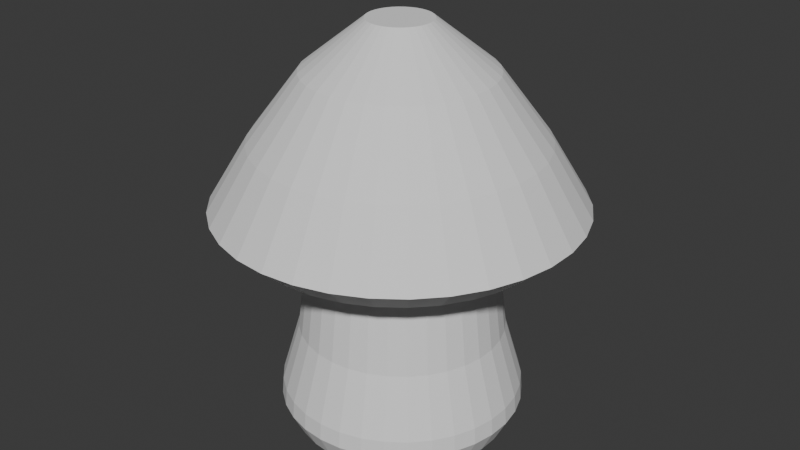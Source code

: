 # Source: house.blend  (saved by Blender 4.0.36; exported with 4.5.12 LTS)
import bpy
from mathutils import Matrix  # noqa: F401  (used for matrix-valued properties, if any)

bpy.ops.wm.read_factory_settings(use_empty=True)
scene = bpy.context.scene
scene.name = 'Scene'

# ---- collections
col_collection = bpy.data.collections.new('Collection'); scene.collection.children.link(col_collection)

# ---- world
world_world = bpy.data.worlds.new('World'); scene.world = world_world
world_world.use_nodes = True; world_world.node_tree.nodes.clear()
_N = world_world.node_tree.nodes; _L = world_world.node_tree.links
n0 = _N.new('ShaderNodeOutputWorld'); n0.name = 'World Output'; n0.location = (300, 300)
n1 = _N.new('ShaderNodeBackground'); n1.name = 'Background'; n1.location = (10, 300)
n1.inputs[0].default_value = (0.05088, 0.05088, 0.05088, 1.0)
_L.new(n1.outputs[0], n0.inputs[0])
n0.is_active_output = True
world_world.color = (0.05088, 0.05088, 0.05088)
world_world.use_sun_shadow = False
world_world.sun_shadow_jitter_overblur = 0.0

# ---- meshes
me_x = bpy.data.meshes.new('Цилиндр')
me_x.from_pydata([(1.872e-10, 1.142, -1.0), (-2.089e-10, 0.8411, 0.6954), (0.2099, 1.123, -1.0), (0.1546, 0.8268, 0.6954), (0.4127, 1.065, -1.0), (0.3038, 0.7843, 0.6954), (0.6014, 0.9713, -1.0), (0.4428, 0.7151, 0.6954), (0.7696, 0.8443, -1.0), (0.5667, 0.6216, 0.6954), (0.9117, 0.6885, -1.0), (0.6712, 0.5069, 0.6954), (1.023, 0.5092, -1.0), (0.7529, 0.3749, 0.6954), (1.099, 0.3126, -1.0), (0.809, 0.2302, 0.6954), (1.138, 0.1054, -1.0), (0.8375, 0.07761, 0.6954), (1.138, -0.1054, -1.0), (0.8375, -0.07761, 0.6954), (1.099, -0.3126, -1.0), (0.809, -0.2302, 0.6954), (1.023, -0.5092, -1.0), (0.7529, -0.3749, 0.6954), (0.9117, -0.6885, -1.0), (0.6712, -0.5069, 0.6954), (0.7696, -0.8443, -1.0), (0.5667, -0.6216, 0.6954), (0.6014, -0.9713, -1.0), (0.4428, -0.7151, 0.6954), (0.4127, -1.065, -1.0), (0.3038, -0.7843, 0.6954), (0.2099, -1.123, -1.0), (0.1546, -0.8268, 0.6954), (1.872e-10, -1.142, -1.0), (-2.089e-10, -0.8411, 0.6954), (-0.2099, -1.123, -1.0), (-0.1546, -0.8268, 0.6954), (-0.4127, -1.065, -1.0), (-0.3038, -0.7843, 0.6954), (-0.6014, -0.9713, -1.0), (-0.4428, -0.7151, 0.6954), (-0.7696, -0.8443, -1.0), (-0.5667, -0.6216, 0.6954), (-0.9117, -0.6885, -1.0), (-0.6712, -0.5069, 0.6954), (-1.023, -0.5092, -1.0), (-0.7529, -0.3749, 0.6954), (-1.099, -0.3126, -1.0), (-0.809, -0.2302, 0.6954), (-1.138, -0.1054, -1.0), (-0.8375, -0.07761, 0.6954), (-1.138, 0.1054, -1.0), (-0.8375, 0.07761, 0.6954), (-1.099, 0.3126, -1.0), (-0.809, 0.2302, 0.6954), (-1.023, 0.5092, -1.0), (-0.7529, 0.3749, 0.6954), (-0.9117, 0.6885, -1.0), (-0.6712, 0.5069, 0.6954), (-0.7696, 0.8443, -1.0), (-0.5667, 0.6216, 0.6954), (-0.6014, 0.9713, -1.0), (-0.4428, 0.7151, 0.6954), (-0.4127, 1.065, -1.0), (-0.3038, 0.7843, 0.6954), (-0.2099, 1.123, -1.0), (-0.1546, 0.8268, 0.6954), (4.411e-09, 0.9613, -0.2696), (0.1766, 0.9449, -0.2696), (0.3473, 0.8964, -0.2696), (0.5061, 0.8173, -0.2696), (0.6476, 0.7104, -0.2696), (0.7671, 0.5793, -0.2696), (0.8605, 0.4285, -0.2696), (0.9246, 0.2631, -0.2696), (0.9572, 0.0887, -0.2696), (0.9572, -0.0887, -0.2696), (0.9246, -0.2631, -0.2696), (0.8605, -0.4285, -0.2696), (0.7671, -0.5793, -0.2696), (0.6476, -0.7104, -0.2696), (0.5061, -0.8173, -0.2696), (0.3473, -0.8964, -0.2696), (0.1766, -0.9449, -0.2696), (4.411e-09, -0.9613, -0.2696), (-0.1766, -0.9449, -0.2696), (-0.3473, -0.8964, -0.2696), (-0.5061, -0.8173, -0.2696), (-0.6476, -0.7104, -0.2696), (-0.7671, -0.5793, -0.2696), (-0.8605, -0.4285, -0.2696), (-0.9246, -0.2631, -0.2696), (-0.9572, -0.0887, -0.2696), (-0.9572, 0.0887, -0.2696), (-0.9246, 0.2631, -0.2696), (-0.8605, 0.4285, -0.2696), (-0.7671, 0.5793, -0.2696), (-0.6476, 0.7104, -0.2696), (-0.5061, 0.8173, -0.2696), (-0.3473, 0.8964, -0.2696), (-0.1766, 0.9449, -0.2696), (9.537e-09, 1.03, -1.224), (0.1892, 1.012, -1.224), (0.3719, 0.96, -1.224), (0.542, 0.8753, -1.224), (0.6936, 0.7608, -1.224), (0.8216, 0.6204, -1.224), (0.9216, 0.4589, -1.224), (0.9902, 0.2817, -1.224), (1.025, 0.09499, -1.224), (1.025, -0.09499, -1.224), (0.9902, -0.2817, -1.224), (0.9216, -0.4589, -1.224), (0.8216, -0.6204, -1.224), (0.6936, -0.7608, -1.224), (0.542, -0.8753, -1.224), (0.3719, -0.96, -1.224), (0.1892, -1.012, -1.224), (9.537e-09, -1.03, -1.224), (-0.1892, -1.012, -1.224), (-0.3719, -0.96, -1.224), (-0.542, -0.8753, -1.224), (-0.6936, -0.7608, -1.224), (-0.8216, -0.6204, -1.224), (-0.9216, -0.4589, -1.224), (-0.9902, -0.2817, -1.224), (-1.025, -0.09499, -1.224), (-1.025, 0.09499, -1.224), (-0.9902, 0.2817, -1.224), (-0.9216, 0.4589, -1.224), (-0.8216, 0.6204, -1.224), (-0.6936, 0.7608, -1.224), (-0.542, 0.8753, -1.224), (-0.3719, 0.96, -1.224), (-0.1892, 1.012, -1.224), (0.2076, 1.111, -0.8383), (0.4082, 1.054, -0.8383), (0.5948, 0.9607, -0.8383), (0.7612, 0.835, -0.8383), (0.9017, 0.681, -0.8383), (1.011, 0.5037, -0.8383), (1.087, 0.3092, -0.8383), (1.125, 0.1043, -0.8383), (1.125, -0.1043, -0.8383), (1.087, -0.3092, -0.8383), (1.011, -0.5037, -0.8383), (0.9017, -0.681, -0.8383), (0.7612, -0.835, -0.8383), (0.5948, -0.9607, -0.8383), (0.4082, -1.054, -0.8383), (0.2076, -1.111, -0.8383), (1.447e-09, -1.13, -0.8383), (-0.2076, -1.111, -0.8383), (-0.4082, -1.054, -0.8383), (-0.5948, -0.9607, -0.8383), (-0.7612, -0.835, -0.8383), (-0.9017, -0.681, -0.8383), (-1.011, -0.5037, -0.8383), (-1.087, -0.3092, -0.8383), (-1.125, -0.1043, -0.8383), (-1.125, 0.1043, -0.8383), (-1.087, 0.3092, -0.8383), (-1.011, 0.5037, -0.8383), (-0.9017, 0.681, -0.8383), (-0.7612, 0.835, -0.8383), (-0.5948, 0.9607, -0.8383), (-0.4082, 1.054, -0.8383), (-0.2076, 1.111, -0.8383), (1.447e-09, 1.13, -0.8383)], [], [(68, 1, 3, 69), (69, 3, 5, 70), (70, 5, 7, 71), (71, 7, 9, 72), (72, 9, 11, 73), (73, 11, 13, 74), (74, 13, 15, 75), (75, 15, 17, 76), (76, 17, 19, 77), (77, 19, 21, 78), (78, 21, 23, 79), (79, 23, 25, 80), (80, 25, 27, 81), (81, 27, 29, 82), (82, 29, 31, 83), (83, 31, 33, 84), (84, 33, 35, 85), (85, 35, 37, 86), (86, 37, 39, 87), (87, 39, 41, 88), (88, 41, 43, 89), (89, 43, 45, 90), (90, 45, 47, 91), (91, 47, 49, 92), (92, 49, 51, 93), (93, 51, 53, 94), (94, 53, 55, 95), (95, 55, 57, 96), (96, 57, 59, 97), (97, 59, 61, 98), (98, 61, 63, 99), (99, 63, 65, 100), (3, 1, 67, 65, 63, 61, 59, 57, 55, 53, 51, 49, 47, 45, 43, 41, 39, 37, 35, 33, 31, 29, 27, 25, 23, 21, 19, 17, 15, 13, 11, 9, 7, 5), (100, 65, 67, 101), (101, 67, 1, 68), (6, 8, 106, 105), (168, 101, 68, 169), (167, 100, 101, 168), (166, 99, 100, 167), (165, 98, 99, 166), (164, 97, 98, 165), (163, 96, 97, 164), (162, 95, 96, 163), (161, 94, 95, 162), (160, 93, 94, 161), (159, 92, 93, 160), (158, 91, 92, 159), (157, 90, 91, 158), (156, 89, 90, 157), (155, 88, 89, 156), (154, 87, 88, 155), (153, 86, 87, 154), (152, 85, 86, 153), (151, 84, 85, 152), (150, 83, 84, 151), (149, 82, 83, 150), (148, 81, 82, 149), (147, 80, 81, 148), (146, 79, 80, 147), (145, 78, 79, 146), (144, 77, 78, 145), (143, 76, 77, 144), (142, 75, 76, 143), (141, 74, 75, 142), (140, 73, 74, 141), (139, 72, 73, 140), (138, 71, 72, 139), (137, 70, 71, 138), (136, 69, 70, 137), (169, 68, 69, 136), (102, 103, 104, 105, 106, 107, 108, 109, 110, 111, 112, 113, 114, 115, 116, 117, 118, 119, 120, 121, 122, 123, 124, 125, 126, 127, 128, 129, 130, 131, 132, 133, 134, 135), (24, 26, 115, 114), (42, 44, 124, 123), (60, 62, 133, 132), (16, 18, 111, 110), (34, 36, 120, 119), (52, 54, 129, 128), (8, 10, 107, 106), (26, 28, 116, 115), (44, 46, 125, 124), (0, 2, 103, 102), (62, 64, 134, 133), (18, 20, 112, 111), (36, 38, 121, 120), (54, 56, 130, 129), (10, 12, 108, 107), (28, 30, 117, 116), (46, 48, 126, 125), (64, 66, 135, 134), (2, 4, 104, 103), (20, 22, 113, 112), (38, 40, 122, 121), (56, 58, 131, 130), (12, 14, 109, 108), (30, 32, 118, 117), (48, 50, 127, 126), (66, 0, 102, 135), (4, 6, 105, 104), (22, 24, 114, 113), (40, 42, 123, 122), (58, 60, 132, 131), (14, 16, 110, 109), (32, 34, 119, 118), (50, 52, 128, 127), (0, 169, 136, 2), (2, 136, 137, 4), (4, 137, 138, 6), (6, 138, 139, 8), (8, 139, 140, 10), (10, 140, 141, 12), (12, 141, 142, 14), (14, 142, 143, 16), (16, 143, 144, 18), (18, 144, 145, 20), (20, 145, 146, 22), (22, 146, 147, 24), (24, 147, 148, 26), (26, 148, 149, 28), (28, 149, 150, 30), (30, 150, 151, 32), (32, 151, 152, 34), (34, 152, 153, 36), (36, 153, 154, 38), (38, 154, 155, 40), (40, 155, 156, 42), (42, 156, 157, 44), (44, 157, 158, 46), (46, 158, 159, 48), (48, 159, 160, 50), (50, 160, 161, 52), (52, 161, 162, 54), (54, 162, 163, 56), (56, 163, 164, 58), (58, 164, 165, 60), (60, 165, 166, 62), (62, 166, 167, 64), (64, 167, 168, 66), (66, 168, 169, 0)])
_uv = me_x.uv_layers.new(name='UVКарта')
_uv.uv.foreach_set('vector', [1.0, 0.6826, 1.0, 1.0, 0.9706, 1.0, 0.9706, 0.6826, 0.9706, 0.6826, 0.9706, 1.0, 0.9412, 1.0, 0.9412, 0.6826, 0.9412, 0.6826, 0.9412, 1.0, 0.9118, 1.0, 0.9118, 0.6826, 0.9118, 0.6826, 0.9118, 1.0, 0.8824, 1.0, 0.8824, 0.6826, 0.8824, 0.6826, 0.8824, 1.0, 0.8529, 1.0, 0.8529, 0.6826, 0.8529, 0.6826, 0.8529, 1.0, 0.8235, 1.0, 0.8235, 0.6826, 0.8235, 0.6826, 0.8235, 1.0, 0.7941, 1.0, 0.7941, 0.6826, 0.7941, 0.6826, 0.7941, 1.0, 0.7647, 1.0, 0.7647, 0.6826, 0.7647, 0.6826, 0.7647, 1.0, 0.7353, 1.0, 0.7353, 0.6826, 0.7353, 0.6826, 0.7353, 1.0, 0.7059, 1.0, 0.7059, 0.6826, 0.7059, 0.6826, 0.7059, 1.0, 0.6765, 1.0, 0.6765, 0.6826, 0.6765, 0.6826, 0.6765, 1.0, 0.6471, 1.0, 0.6471, 0.6826, 0.6471, 0.6826, 0.6471, 1.0, 0.6176, 1.0, 0.6176, 0.6826, 0.6176, 0.6826, 0.6176, 1.0, 0.5882, 1.0, 0.5882, 0.6826, 0.5882, 0.6826, 0.5882, 1.0, 0.5588, 1.0, 0.5588, 0.6826, 0.5588, 0.6826, 0.5588, 1.0, 0.5294, 1.0, 0.5294, 0.6826, 0.5294, 0.6826, 0.5294, 1.0, 0.5, 1.0, 0.5, 0.6826, 0.5, 0.6826, 0.5, 1.0, 0.4706, 1.0, 0.4706, 0.6826, 0.4706, 0.6826, 0.4706, 1.0, 0.4412, 1.0, 0.4412, 0.6826, 0.4412, 0.6826, 0.4412, 1.0, 0.4118, 1.0, 0.4118, 0.6826, 0.4118, 0.6826, 0.4118, 1.0, 0.3824, 1.0, 0.3824, 0.6826, 0.3824, 0.6826, 0.3824, 1.0, 0.3529, 1.0, 0.3529, 0.6826, 0.3529, 0.6826, 0.3529, 1.0, 0.3235, 1.0, 0.3235, 0.6826, 0.3235, 0.6826, 0.3235, 1.0, 0.2941, 1.0, 0.2941, 0.6826, 0.2941, 0.6826, 0.2941, 1.0, 0.2647, 1.0, 0.2647, 0.6826, 0.2647, 0.6826, 0.2647, 1.0, 0.2353, 1.0, 0.2353, 0.6826, 0.2353, 0.6826, 0.2353, 1.0, 0.2059, 1.0, 0.2059, 0.6826, 0.2059, 0.6826, 0.2059, 1.0, 0.1765, 1.0, 0.1765, 0.6826, 0.1765, 0.6826, 0.1765, 1.0, 0.1471, 1.0, 0.1471, 0.6826, 0.1471, 0.6826, 0.1471, 1.0, 0.1176, 1.0, 0.1176, 0.6826, 0.1176, 0.6826, 0.1176, 1.0, 0.08823, 1.0, 0.08823, 0.6826, 0.08823, 0.6826, 0.08823, 1.0, 0.05882, 1.0, 0.05882, 0.6826, 0.2941, 0.4859, 0.25, 0.49, 0.2059, 0.4859, 0.1633, 0.4738, 0.1237, 0.4541, 0.08831, 0.4274, 0.05848, 0.3946, 0.03516, 0.357, 0.01916, 0.3157, 0.01102, 0.2721, 0.01102, 0.2279, 0.01916, 0.1843, 0.03516, 0.143, 0.05848, 0.1054, 0.08831, 0.07264, 0.1237, 0.04595, 0.1633, 0.02621, 0.2059, 0.01409, 0.25, 0.01, 0.2941, 0.01409, 0.3367, 0.02621, 0.3763, 0.04595, 0.4117, 0.07264, 0.4415, 0.1054, 0.4648, 0.143, 0.4808, 0.1843, 0.489, 0.2279, 0.489, 0.2721, 0.4808, 0.3157, 0.4648, 0.357, 0.4415, 0.3946, 0.4117, 0.4274, 0.3763, 0.4541, 0.3367, 0.4738, 0.05882, 0.6826, 0.05882, 1.0, 0.02941, 1.0, 0.02941, 0.6826, 0.02941, 0.6826, 0.02941, 1.0, -4.21e-07, 1.0, -4.21e-07, 0.6826, 0.9118, 0.5, 0.8824, 0.5, 0.8824, 0.5, 0.9118, 0.5, 0.02941, 0.5404, 0.02941, 0.6826, -4.21e-07, 0.6826, -4.21e-07, 0.5404, 0.05882, 0.5404, 0.05882, 0.6826, 0.02941, 0.6826, 0.02941, 0.5404, 0.08823, 0.5404, 0.08823, 0.6826, 0.05882, 0.6826, 0.05882, 0.5404, 0.1176, 0.5404, 0.1176, 0.6826, 0.08823, 0.6826, 0.08823, 0.5404, 0.1471, 0.5404, 0.1471, 0.6826, 0.1176, 0.6826, 0.1176, 0.5404, 0.1765, 0.5404, 0.1765, 0.6826, 0.1471, 0.6826, 0.1471, 0.5404, 0.2059, 0.5404, 0.2059, 0.6826, 0.1765, 0.6826, 0.1765, 0.5404, 0.2353, 0.5404, 0.2353, 0.6826, 0.2059, 0.6826, 0.2059, 0.5404, 0.2647, 0.5404, 0.2647, 0.6826, 0.2353, 0.6826, 0.2353, 0.5404, 0.2941, 0.5404, 0.2941, 0.6826, 0.2647, 0.6826, 0.2647, 0.5404, 0.3235, 0.5404, 0.3235, 0.6826, 0.2941, 0.6826, 0.2941, 0.5404, 0.3529, 0.5404, 0.3529, 0.6826, 0.3235, 0.6826, 0.3235, 0.5404, 0.3824, 0.5404, 0.3824, 0.6826, 0.3529, 0.6826, 0.3529, 0.5404, 0.4118, 0.5404, 0.4118, 0.6826, 0.3824, 0.6826, 0.3824, 0.5404, 0.4412, 0.5404, 0.4412, 0.6826, 0.4118, 0.6826, 0.4118, 0.5404, 0.4706, 0.5404, 0.4706, 0.6826, 0.4412, 0.6826, 0.4412, 0.5404, 0.5, 0.5404, 0.5, 0.6826, 0.4706, 0.6826, 0.4706, 0.5404, 0.5294, 0.5404, 0.5294, 0.6826, 0.5, 0.6826, 0.5, 0.5404, 0.5588, 0.5404, 0.5588, 0.6826, 0.5294, 0.6826, 0.5294, 0.5404, 0.5882, 0.5404, 0.5882, 0.6826, 0.5588, 0.6826, 0.5588, 0.5404, 0.6176, 0.5404, 0.6176, 0.6826, 0.5882, 0.6826, 0.5882, 0.5404, 0.6471, 0.5404, 0.6471, 0.6826, 0.6176, 0.6826, 0.6176, 0.5404, 0.6765, 0.5404, 0.6765, 0.6826, 0.6471, 0.6826, 0.6471, 0.5404, 0.7059, 0.5404, 0.7059, 0.6826, 0.6765, 0.6826, 0.6765, 0.5404, 0.7353, 0.5404, 0.7353, 0.6826, 0.7059, 0.6826, 0.7059, 0.5404, 0.7647, 0.5404, 0.7647, 0.6826, 0.7353, 0.6826, 0.7353, 0.5404, 0.7941, 0.5404, 0.7941, 0.6826, 0.7647, 0.6826, 0.7647, 0.5404, 0.8235, 0.5404, 0.8235, 0.6826, 0.7941, 0.6826, 0.7941, 0.5404, 0.8529, 0.5404, 0.8529, 0.6826, 0.8235, 0.6826, 0.8235, 0.5404, 0.8824, 0.5404, 0.8824, 0.6826, 0.8529, 0.6826, 0.8529, 0.5404, 0.9118, 0.5404, 0.9118, 0.6826, 0.8824, 0.6826, 0.8824, 0.5404, 0.9412, 0.5404, 0.9412, 0.6826, 0.9118, 0.6826, 0.9118, 0.5404, 0.9706, 0.5404, 0.9706, 0.6826, 0.9412, 0.6826, 0.9412, 0.5404, 1.0, 0.5404, 1.0, 0.6826, 0.9706, 0.6826, 0.9706, 0.5404, 0.75, 0.49, 0.7941, 0.4859, 0.8367, 0.4738, 0.8763, 0.4541, 0.9117, 0.4274, 0.9415, 0.3946, 0.9648, 0.357, 0.9808, 0.3157, 0.989, 0.2721, 0.989, 0.2279, 0.9808, 0.1843, 0.9648, 0.143, 0.9415, 0.1054, 0.9117, 0.07264, 0.8763, 0.04595, 0.8367, 0.02621, 0.7941, 0.01409, 0.75, 0.01, 0.7059, 0.01409, 0.6633, 0.02621, 0.6237, 0.04595, 0.5883, 0.07264, 0.5585, 0.1054, 0.5352, 0.143, 0.5192, 0.1843, 0.511, 0.2279, 0.511, 0.2721, 0.5192, 0.3157, 0.5352, 0.357, 0.5585, 0.3946, 0.5883, 0.4274, 0.6237, 0.4541, 0.6633, 0.4738, 0.7059, 0.4859, 0.6471, 0.5, 0.6176, 0.5, 0.6176, 0.5, 0.6471, 0.5, 0.3824, 0.5, 0.3529, 0.5, 0.3529, 0.5, 0.3824, 0.5, 0.1176, 0.5, 0.08823, 0.5, 0.08823, 0.5, 0.1176, 0.5, 0.7647, 0.5, 0.7353, 0.5, 0.7353, 0.5, 0.7647, 0.5, 0.5, 0.5, 0.4706, 0.5, 0.4706, 0.5, 0.5, 0.5, 0.2353, 0.5, 0.2059, 0.5, 0.2059, 0.5, 0.2353, 0.5, 0.8824, 0.5, 0.8529, 0.5, 0.8529, 0.5, 0.8824, 0.5, 0.6176, 0.5, 0.5882, 0.5, 0.5882, 0.5, 0.6176, 0.5, 0.3529, 0.5, 0.3235, 0.5, 0.3235, 0.5, 0.3529, 0.5, 1.0, 0.5, 0.9706, 0.5, 0.9706, 0.5, 1.0, 0.5, 0.08823, 0.5, 0.05882, 0.5, 0.05882, 0.5, 0.08823, 0.5, 0.7353, 0.5, 0.7059, 0.5, 0.7059, 0.5, 0.7353, 0.5, 0.4706, 0.5, 0.4412, 0.5, 0.4412, 0.5, 0.4706, 0.5, 0.2059, 0.5, 0.1765, 0.5, 0.1765, 0.5, 0.2059, 0.5, 0.8529, 0.5, 0.8235, 0.5, 0.8235, 0.5, 0.8529, 0.5, 0.5882, 0.5, 0.5588, 0.5, 0.5588, 0.5, 0.5882, 0.5, 0.3235, 0.5, 0.2941, 0.5, 0.2941, 0.5, 0.3235, 0.5, 0.05882, 0.5, 0.02941, 0.5, 0.02941, 0.5, 0.05882, 0.5, 0.9706, 0.5, 0.9412, 0.5, 0.9412, 0.5, 0.9706, 0.5, 0.7059, 0.5, 0.6765, 0.5, 0.6765, 0.5, 0.7059, 0.5, 0.4412, 0.5, 0.4118, 0.5, 0.4118, 0.5, 0.4412, 0.5, 0.1765, 0.5, 0.1471, 0.5, 0.1471, 0.5, 0.1765, 0.5, 0.8235, 0.5, 0.7941, 0.5, 0.7941, 0.5, 0.8235, 0.5, 0.5588, 0.5, 0.5294, 0.5, 0.5294, 0.5, 0.5588, 0.5, 0.2941, 0.5, 0.2647, 0.5, 0.2647, 0.5, 0.2941, 0.5, 0.02941, 0.5, -4.21e-07, 0.5, -4.21e-07, 0.5, 0.02941, 0.5, 0.9412, 0.5, 0.9118, 0.5, 0.9118, 0.5, 0.9412, 0.5, 0.6765, 0.5, 0.6471, 0.5, 0.6471, 0.5, 0.6765, 0.5, 0.4118, 0.5, 0.3824, 0.5, 0.3824, 0.5, 0.4118, 0.5, 0.1471, 0.5, 0.1176, 0.5, 0.1176, 0.5, 0.1471, 0.5, 0.7941, 0.5, 0.7647, 0.5, 0.7647, 0.5, 0.7941, 0.5, 0.5294, 0.5, 0.5, 0.5, 0.5, 0.5, 0.5294, 0.5, 0.2647, 0.5, 0.2353, 0.5, 0.2353, 0.5, 0.2647, 0.5, 1.0, 0.5, 1.0, 0.5404, 0.9706, 0.5404, 0.9706, 0.5, 0.9706, 0.5, 0.9706, 0.5404, 0.9412, 0.5404, 0.9412, 0.5, 0.9412, 0.5, 0.9412, 0.5404, 0.9118, 0.5404, 0.9118, 0.5, 0.9118, 0.5, 0.9118, 0.5404, 0.8824, 0.5404, 0.8824, 0.5, 0.8824, 0.5, 0.8824, 0.5404, 0.8529, 0.5404, 0.8529, 0.5, 0.8529, 0.5, 0.8529, 0.5404, 0.8235, 0.5404, 0.8235, 0.5, 0.8235, 0.5, 0.8235, 0.5404, 0.7941, 0.5404, 0.7941, 0.5, 0.7941, 0.5, 0.7941, 0.5404, 0.7647, 0.5404, 0.7647, 0.5, 0.7647, 0.5, 0.7647, 0.5404, 0.7353, 0.5404, 0.7353, 0.5, 0.7353, 0.5, 0.7353, 0.5404, 0.7059, 0.5404, 0.7059, 0.5, 0.7059, 0.5, 0.7059, 0.5404, 0.6765, 0.5404, 0.6765, 0.5, 0.6765, 0.5, 0.6765, 0.5404, 0.6471, 0.5404, 0.6471, 0.5, 0.6471, 0.5, 0.6471, 0.5404, 0.6176, 0.5404, 0.6176, 0.5, 0.6176, 0.5, 0.6176, 0.5404, 0.5882, 0.5404, 0.5882, 0.5, 0.5882, 0.5, 0.5882, 0.5404, 0.5588, 0.5404, 0.5588, 0.5, 0.5588, 0.5, 0.5588, 0.5404, 0.5294, 0.5404, 0.5294, 0.5, 0.5294, 0.5, 0.5294, 0.5404, 0.5, 0.5404, 0.5, 0.5, 0.5, 0.5, 0.5, 0.5404, 0.4706, 0.5404, 0.4706, 0.5, 0.4706, 0.5, 0.4706, 0.5404, 0.4412, 0.5404, 0.4412, 0.5, 0.4412, 0.5, 0.4412, 0.5404, 0.4118, 0.5404, 0.4118, 0.5, 0.4118, 0.5, 0.4118, 0.5404, 0.3824, 0.5404, 0.3824, 0.5, 0.3824, 0.5, 0.3824, 0.5404, 0.3529, 0.5404, 0.3529, 0.5, 0.3529, 0.5, 0.3529, 0.5404, 0.3235, 0.5404, 0.3235, 0.5, 0.3235, 0.5, 0.3235, 0.5404, 0.2941, 0.5404, 0.2941, 0.5, 0.2941, 0.5, 0.2941, 0.5404, 0.2647, 0.5404, 0.2647, 0.5, 0.2647, 0.5, 0.2647, 0.5404, 0.2353, 0.5404, 0.2353, 0.5, 0.2353, 0.5, 0.2353, 0.5404, 0.2059, 0.5404, 0.2059, 0.5, 0.2059, 0.5, 0.2059, 0.5404, 0.1765, 0.5404, 0.1765, 0.5, 0.1765, 0.5, 0.1765, 0.5404, 0.1471, 0.5404, 0.1471, 0.5, 0.1471, 0.5, 0.1471, 0.5404, 0.1176, 0.5404, 0.1176, 0.5, 0.1176, 0.5, 0.1176, 0.5404, 0.08823, 0.5404, 0.08823, 0.5, 0.08823, 0.5, 0.08823, 0.5404, 0.05882, 0.5404, 0.05882, 0.5, 0.05882, 0.5, 0.05882, 0.5404, 0.02941, 0.5404, 0.02941, 0.5, 0.02941, 0.5, 0.02941, 0.5404, -4.21e-07, 0.5404, -4.21e-07, 0.5])
me_x.update()
me_001 = bpy.data.meshes.new('Цилиндр.001')
me_001.from_pydata([(5.587e-09, 1.524, -0.9007), (-1.093e-08, 0.2671, 0.601), (0.2801, 1.498, -0.9007), (0.04908, 0.2625, 0.601), (0.5507, 1.421, -0.9007), (0.09648, 0.249, 0.601), (0.8025, 1.296, -0.9007), (0.1406, 0.2271, 0.601), (1.027, 1.127, -0.9007), (0.1799, 0.1974, 0.601), (1.217, 0.9187, -0.9007), (0.2131, 0.161, 0.601), (1.365, 0.6795, -0.9007), (0.2391, 0.119, 0.601), (1.466, 0.4172, -0.9007), (0.2569, 0.07309, 0.601), (1.518, 0.1407, -0.9007), (0.2659, 0.02464, 0.601), (1.518, -0.1407, -0.9007), (0.2659, -0.02464, 0.601), (1.466, -0.4172, -0.9007), (0.2569, -0.07309, 0.601), (1.365, -0.6795, -0.9007), (0.2391, -0.119, 0.601), (1.217, -0.9187, -0.9007), (0.2131, -0.161, 0.601), (1.027, -1.127, -0.9007), (0.1799, -0.1974, 0.601), (0.8025, -1.296, -0.9007), (0.1406, -0.2271, 0.601), (0.5507, -1.421, -0.9007), (0.09648, -0.249, 0.601), (0.2801, -1.498, -0.9007), (0.04908, -0.2625, 0.601), (5.587e-09, -1.524, -0.9007), (-1.093e-08, -0.2671, 0.601), (-0.2801, -1.498, -0.9007), (-0.04908, -0.2625, 0.601), (-0.5507, -1.421, -0.9007), (-0.09648, -0.249, 0.601), (-0.8025, -1.296, -0.9007), (-0.1406, -0.2271, 0.601), (-1.027, -1.127, -0.9007), (-0.1799, -0.1974, 0.601), (-1.217, -0.9187, -0.9007), (-0.2131, -0.161, 0.601), (-1.365, -0.6795, -0.9007), (-0.2391, -0.119, 0.601), (-1.466, -0.4172, -0.9007), (-0.2569, -0.07309, 0.601), (-1.518, -0.1407, -0.9007), (-0.2659, -0.02464, 0.601), (-1.518, 0.1407, -0.9007), (-0.2659, 0.02464, 0.601), (-1.466, 0.4172, -0.9007), (-0.2569, 0.07309, 0.601), (-1.365, 0.6795, -0.9007), (-0.2391, 0.119, 0.601), (-1.217, 0.9187, -0.9007), (-0.2131, 0.161, 0.601), (-1.027, 1.127, -0.9007), (-0.1799, 0.1974, 0.601), (-0.8025, 1.296, -0.9007), (-0.1406, 0.2271, 0.601), (-0.5507, 1.421, -0.9007), (-0.09648, 0.249, 0.601), (-0.2801, 1.498, -0.9007), (-0.04908, 0.2625, 0.601), (-6.36e-09, 0.7745, 0.1989), (0.1423, 0.7613, 0.1989), (0.2798, 0.7222, 0.1989), (0.4077, 0.6585, 0.1989), (0.5218, 0.5723, 0.1989), (0.618, 0.4667, 0.1989), (0.6933, 0.3452, 0.1989), (0.7449, 0.2119, 0.1989), (0.7712, 0.07146, 0.1989), (0.7712, -0.07146, 0.1989), (0.7449, -0.2119, 0.1989), (0.6933, -0.3452, 0.1989), (0.618, -0.4667, 0.1989), (0.5218, -0.5723, 0.1989), (0.4077, -0.6585, 0.1989), (0.2798, -0.7222, 0.1989), (0.1423, -0.7613, 0.1989), (-6.36e-09, -0.7745, 0.1989), (-0.1423, -0.7613, 0.1989), (-0.2798, -0.7222, 0.1989), (-0.4077, -0.6585, 0.1989), (-0.5218, -0.5723, 0.1989), (-0.618, -0.4667, 0.1989), (-0.6933, -0.3452, 0.1989), (-0.7449, -0.2119, 0.1989), (-0.7712, -0.07146, 0.1989), (-0.7712, 0.07146, 0.1989), (-0.7449, 0.2119, 0.1989), (-0.6933, 0.3452, 0.1989), (-0.618, 0.4667, 0.1989), (-0.5218, 0.5723, 0.1989), (-0.4077, 0.6585, 0.1989), (-0.2798, 0.7222, 0.1989), (-0.1423, 0.7613, 0.1989), (0.2195, 1.174, -0.3576), (0.4316, 1.114, -0.3576), (0.6289, 1.016, -0.3576), (0.8049, 0.8829, -0.3576), (0.9534, 0.72, -0.3576), (1.069, 0.5325, -0.3576), (1.149, 0.327, -0.3576), (1.19, 0.1102, -0.3576), (1.19, -0.1102, -0.3576), (1.149, -0.327, -0.3576), (1.069, -0.5325, -0.3576), (0.9534, -0.72, -0.3576), (0.8049, -0.8829, -0.3576), (0.6289, -1.016, -0.3576), (0.4316, -1.114, -0.3576), (0.2195, -1.174, -0.3576), (-2.482e-09, -1.195, -0.3576), (-0.2195, -1.174, -0.3576), (-0.4316, -1.114, -0.3576), (-0.6289, -1.016, -0.3576), (-0.8049, -0.8829, -0.3576), (-0.9534, -0.72, -0.3576), (-1.069, -0.5325, -0.3576), (-1.149, -0.327, -0.3576), (-1.19, -0.1102, -0.3576), (-1.19, 0.1102, -0.3576), (-1.149, 0.327, -0.3576), (-1.069, 0.5325, -0.3576), (-0.9534, 0.72, -0.3576), (-0.8049, 0.8829, -0.3576), (-0.6289, 1.016, -0.3576), (-0.4316, 1.114, -0.3576), (-0.2195, 1.174, -0.3576), (-2.482e-09, 1.195, -0.3576), (-4.953e-09, 1.284, -1.113), (0.2359, 1.262, -1.113), (0.4638, 1.197, -1.113), (0.6758, 1.092, -1.113), (0.8649, 0.9487, -1.113), (1.025, 0.7737, -1.113), (1.149, 0.5722, -1.113), (1.235, 0.3513, -1.113), (1.278, 0.1185, -1.113), (1.278, -0.1185, -1.113), (1.235, -0.3513, -1.113), (1.149, -0.5722, -1.113), (1.025, -0.7737, -1.113), (0.8649, -0.9487, -1.113), (0.6758, -1.092, -1.113), (0.4638, -1.197, -1.113), (0.2359, -1.262, -1.113), (-4.953e-09, -1.284, -1.113), (-0.2359, -1.262, -1.113), (-0.4638, -1.197, -1.113), (-0.6758, -1.092, -1.113), (-0.8649, -0.9487, -1.113), (-1.025, -0.7737, -1.113), (-1.149, -0.5722, -1.113), (-1.235, -0.3513, -1.113), (-1.278, -0.1185, -1.113), (-1.278, 0.1185, -1.113), (-1.235, 0.3513, -1.113), (-1.149, 0.5722, -1.113), (-1.025, 0.7737, -1.113), (-0.8649, 0.9487, -1.113), (-0.6758, 1.092, -1.113), (-0.4638, 1.197, -1.113), (-0.2359, 1.262, -1.113)], [], [(68, 1, 3, 69), (69, 3, 5, 70), (70, 5, 7, 71), (71, 7, 9, 72), (72, 9, 11, 73), (73, 11, 13, 74), (74, 13, 15, 75), (75, 15, 17, 76), (76, 17, 19, 77), (77, 19, 21, 78), (78, 21, 23, 79), (79, 23, 25, 80), (80, 25, 27, 81), (81, 27, 29, 82), (82, 29, 31, 83), (83, 31, 33, 84), (84, 33, 35, 85), (85, 35, 37, 86), (86, 37, 39, 87), (87, 39, 41, 88), (88, 41, 43, 89), (89, 43, 45, 90), (90, 45, 47, 91), (91, 47, 49, 92), (92, 49, 51, 93), (93, 51, 53, 94), (94, 53, 55, 95), (95, 55, 57, 96), (96, 57, 59, 97), (97, 59, 61, 98), (98, 61, 63, 99), (99, 63, 65, 100), (3, 1, 67, 65, 63, 61, 59, 57, 55, 53, 51, 49, 47, 45, 43, 41, 39, 37, 35, 33, 31, 29, 27, 25, 23, 21, 19, 17, 15, 13, 11, 9, 7, 5), (100, 65, 67, 101), (101, 67, 1, 68), (66, 0, 136, 169), (134, 101, 68, 135), (133, 100, 101, 134), (132, 99, 100, 133), (131, 98, 99, 132), (130, 97, 98, 131), (129, 96, 97, 130), (128, 95, 96, 129), (127, 94, 95, 128), (126, 93, 94, 127), (125, 92, 93, 126), (124, 91, 92, 125), (123, 90, 91, 124), (122, 89, 90, 123), (121, 88, 89, 122), (120, 87, 88, 121), (119, 86, 87, 120), (118, 85, 86, 119), (117, 84, 85, 118), (116, 83, 84, 117), (115, 82, 83, 116), (114, 81, 82, 115), (113, 80, 81, 114), (112, 79, 80, 113), (111, 78, 79, 112), (110, 77, 78, 111), (109, 76, 77, 110), (108, 75, 76, 109), (107, 74, 75, 108), (106, 73, 74, 107), (105, 72, 73, 106), (104, 71, 72, 105), (103, 70, 71, 104), (102, 69, 70, 103), (135, 68, 69, 102), (0, 135, 102, 2), (2, 102, 103, 4), (4, 103, 104, 6), (6, 104, 105, 8), (8, 105, 106, 10), (10, 106, 107, 12), (12, 107, 108, 14), (14, 108, 109, 16), (16, 109, 110, 18), (18, 110, 111, 20), (20, 111, 112, 22), (22, 112, 113, 24), (24, 113, 114, 26), (26, 114, 115, 28), (28, 115, 116, 30), (30, 116, 117, 32), (32, 117, 118, 34), (34, 118, 119, 36), (36, 119, 120, 38), (38, 120, 121, 40), (40, 121, 122, 42), (42, 122, 123, 44), (44, 123, 124, 46), (46, 124, 125, 48), (48, 125, 126, 50), (50, 126, 127, 52), (52, 127, 128, 54), (54, 128, 129, 56), (56, 129, 130, 58), (58, 130, 131, 60), (60, 131, 132, 62), (62, 132, 133, 64), (64, 133, 134, 66), (66, 134, 135, 0), (136, 137, 138, 139, 140, 141, 142, 143, 144, 145, 146, 147, 148, 149, 150, 151, 152, 153, 154, 155, 156, 157, 158, 159, 160, 161, 162, 163, 164, 165, 166, 167, 168, 169), (4, 6, 139, 138), (22, 24, 148, 147), (40, 42, 157, 156), (58, 60, 166, 165), (14, 16, 144, 143), (32, 34, 153, 152), (50, 52, 162, 161), (6, 8, 140, 139), (24, 26, 149, 148), (42, 44, 158, 157), (60, 62, 167, 166), (16, 18, 145, 144), (34, 36, 154, 153), (52, 54, 163, 162), (8, 10, 141, 140), (26, 28, 150, 149), (44, 46, 159, 158), (0, 2, 137, 136), (62, 64, 168, 167), (18, 20, 146, 145), (36, 38, 155, 154), (54, 56, 164, 163), (10, 12, 142, 141), (28, 30, 151, 150), (46, 48, 160, 159), (64, 66, 169, 168), (2, 4, 138, 137), (20, 22, 147, 146), (38, 40, 156, 155), (56, 58, 165, 164), (12, 14, 143, 142), (30, 32, 152, 151), (48, 50, 161, 160)])
_uv = me_001.uv_layers.new(name='UVКарта')
_uv.uv.foreach_set('vector', [1.0, 0.8661, 1.0, 1.0, 0.9706, 1.0, 0.9706, 0.8661, 0.9706, 0.8661, 0.9706, 1.0, 0.9412, 1.0, 0.9412, 0.8661, 0.9412, 0.8661, 0.9412, 1.0, 0.9118, 1.0, 0.9118, 0.8661, 0.9118, 0.8661, 0.9118, 1.0, 0.8824, 1.0, 0.8824, 0.8661, 0.8824, 0.8661, 0.8824, 1.0, 0.8529, 1.0, 0.8529, 0.8661, 0.8529, 0.8661, 0.8529, 1.0, 0.8235, 1.0, 0.8235, 0.8661, 0.8235, 0.8661, 0.8235, 1.0, 0.7941, 1.0, 0.7941, 0.8661, 0.7941, 0.8661, 0.7941, 1.0, 0.7647, 1.0, 0.7647, 0.8661, 0.7647, 0.8661, 0.7647, 1.0, 0.7353, 1.0, 0.7353, 0.8661, 0.7353, 0.8661, 0.7353, 1.0, 0.7059, 1.0, 0.7059, 0.8661, 0.7059, 0.8661, 0.7059, 1.0, 0.6765, 1.0, 0.6765, 0.8661, 0.6765, 0.8661, 0.6765, 1.0, 0.6471, 1.0, 0.6471, 0.8661, 0.6471, 0.8661, 0.6471, 1.0, 0.6176, 1.0, 0.6176, 0.8661, 0.6176, 0.8661, 0.6176, 1.0, 0.5882, 1.0, 0.5882, 0.8661, 0.5882, 0.8661, 0.5882, 1.0, 0.5588, 1.0, 0.5588, 0.8661, 0.5588, 0.8661, 0.5588, 1.0, 0.5294, 1.0, 0.5294, 0.8661, 0.5294, 0.8661, 0.5294, 1.0, 0.5, 1.0, 0.5, 0.8661, 0.5, 0.8661, 0.5, 1.0, 0.4706, 1.0, 0.4706, 0.8661, 0.4706, 0.8661, 0.4706, 1.0, 0.4412, 1.0, 0.4412, 0.8661, 0.4412, 0.8661, 0.4412, 1.0, 0.4118, 1.0, 0.4118, 0.8661, 0.4118, 0.8661, 0.4118, 1.0, 0.3824, 1.0, 0.3824, 0.8661, 0.3824, 0.8661, 0.3824, 1.0, 0.3529, 1.0, 0.3529, 0.8661, 0.3529, 0.8661, 0.3529, 1.0, 0.3235, 1.0, 0.3235, 0.8661, 0.3235, 0.8661, 0.3235, 1.0, 0.2941, 1.0, 0.2941, 0.8661, 0.2941, 0.8661, 0.2941, 1.0, 0.2647, 1.0, 0.2647, 0.8661, 0.2647, 0.8661, 0.2647, 1.0, 0.2353, 1.0, 0.2353, 0.8661, 0.2353, 0.8661, 0.2353, 1.0, 0.2059, 1.0, 0.2059, 0.8661, 0.2059, 0.8661, 0.2059, 1.0, 0.1765, 1.0, 0.1765, 0.8661, 0.1765, 0.8661, 0.1765, 1.0, 0.1471, 1.0, 0.1471, 0.8661, 0.1471, 0.8661, 0.1471, 1.0, 0.1176, 1.0, 0.1176, 0.8661, 0.1176, 0.8661, 0.1176, 1.0, 0.08823, 1.0, 0.08823, 0.8661, 0.08823, 0.8661, 0.08823, 1.0, 0.05882, 1.0, 0.05882, 0.8661, 0.2941, 0.4859, 0.25, 0.49, 0.2059, 0.4859, 0.1633, 0.4738, 0.1237, 0.4541, 0.08831, 0.4274, 0.05848, 0.3946, 0.03516, 0.357, 0.01916, 0.3157, 0.01102, 0.2721, 0.01102, 0.2279, 0.01916, 0.1843, 0.03516, 0.143, 0.05848, 0.1054, 0.08831, 0.07264, 0.1237, 0.04595, 0.1633, 0.02621, 0.2059, 0.01409, 0.25, 0.01, 0.2941, 0.01409, 0.3367, 0.02621, 0.3763, 0.04595, 0.4117, 0.07264, 0.4415, 0.1054, 0.4648, 0.143, 0.4808, 0.1843, 0.489, 0.2279, 0.489, 0.2721, 0.4808, 0.3157, 0.4648, 0.357, 0.4415, 0.3946, 0.4117, 0.4274, 0.3763, 0.4541, 0.3367, 0.4738, 0.05882, 0.8661, 0.05882, 1.0, 0.02941, 1.0, 0.02941, 0.8661, 0.02941, 0.8661, 0.02941, 1.0, -4.21e-07, 1.0, -4.21e-07, 0.8661, 0.02941, 0.5, -4.21e-07, 0.5, -4.21e-07, 0.5, 0.02941, 0.5, 0.02941, 0.6808, 0.02941, 0.8661, -4.21e-07, 0.8661, -4.21e-07, 0.6808, 0.05882, 0.6808, 0.05882, 0.8661, 0.02941, 0.8661, 0.02941, 0.6808, 0.08823, 0.6808, 0.08823, 0.8661, 0.05882, 0.8661, 0.05882, 0.6808, 0.1176, 0.6808, 0.1176, 0.8661, 0.08823, 0.8661, 0.08823, 0.6808, 0.1471, 0.6808, 0.1471, 0.8661, 0.1176, 0.8661, 0.1176, 0.6808, 0.1765, 0.6808, 0.1765, 0.8661, 0.1471, 0.8661, 0.1471, 0.6808, 0.2059, 0.6808, 0.2059, 0.8661, 0.1765, 0.8661, 0.1765, 0.6808, 0.2353, 0.6808, 0.2353, 0.8661, 0.2059, 0.8661, 0.2059, 0.6808, 0.2647, 0.6808, 0.2647, 0.8661, 0.2353, 0.8661, 0.2353, 0.6808, 0.2941, 0.6808, 0.2941, 0.8661, 0.2647, 0.8661, 0.2647, 0.6808, 0.3235, 0.6808, 0.3235, 0.8661, 0.2941, 0.8661, 0.2941, 0.6808, 0.3529, 0.6808, 0.3529, 0.8661, 0.3235, 0.8661, 0.3235, 0.6808, 0.3824, 0.6808, 0.3824, 0.8661, 0.3529, 0.8661, 0.3529, 0.6808, 0.4118, 0.6808, 0.4118, 0.8661, 0.3824, 0.8661, 0.3824, 0.6808, 0.4412, 0.6808, 0.4412, 0.8661, 0.4118, 0.8661, 0.4118, 0.6808, 0.4706, 0.6808, 0.4706, 0.8661, 0.4412, 0.8661, 0.4412, 0.6808, 0.5, 0.6808, 0.5, 0.8661, 0.4706, 0.8661, 0.4706, 0.6808, 0.5294, 0.6808, 0.5294, 0.8661, 0.5, 0.8661, 0.5, 0.6808, 0.5588, 0.6808, 0.5588, 0.8661, 0.5294, 0.8661, 0.5294, 0.6808, 0.5882, 0.6808, 0.5882, 0.8661, 0.5588, 0.8661, 0.5588, 0.6808, 0.6176, 0.6808, 0.6176, 0.8661, 0.5882, 0.8661, 0.5882, 0.6808, 0.6471, 0.6808, 0.6471, 0.8661, 0.6176, 0.8661, 0.6176, 0.6808, 0.6765, 0.6808, 0.6765, 0.8661, 0.6471, 0.8661, 0.6471, 0.6808, 0.7059, 0.6808, 0.7059, 0.8661, 0.6765, 0.8661, 0.6765, 0.6808, 0.7353, 0.6808, 0.7353, 0.8661, 0.7059, 0.8661, 0.7059, 0.6808, 0.7647, 0.6808, 0.7647, 0.8661, 0.7353, 0.8661, 0.7353, 0.6808, 0.7941, 0.6808, 0.7941, 0.8661, 0.7647, 0.8661, 0.7647, 0.6808, 0.8235, 0.6808, 0.8235, 0.8661, 0.7941, 0.8661, 0.7941, 0.6808, 0.8529, 0.6808, 0.8529, 0.8661, 0.8235, 0.8661, 0.8235, 0.6808, 0.8824, 0.6808, 0.8824, 0.8661, 0.8529, 0.8661, 0.8529, 0.6808, 0.9118, 0.6808, 0.9118, 0.8661, 0.8824, 0.8661, 0.8824, 0.6808, 0.9412, 0.6808, 0.9412, 0.8661, 0.9118, 0.8661, 0.9118, 0.6808, 0.9706, 0.6808, 0.9706, 0.8661, 0.9412, 0.8661, 0.9412, 0.6808, 1.0, 0.6808, 1.0, 0.8661, 0.9706, 0.8661, 0.9706, 0.6808, 1.0, 0.5, 1.0, 0.6808, 0.9706, 0.6808, 0.9706, 0.5, 0.9706, 0.5, 0.9706, 0.6808, 0.9412, 0.6808, 0.9412, 0.5, 0.9412, 0.5, 0.9412, 0.6808, 0.9118, 0.6808, 0.9118, 0.5, 0.9118, 0.5, 0.9118, 0.6808, 0.8824, 0.6808, 0.8824, 0.5, 0.8824, 0.5, 0.8824, 0.6808, 0.8529, 0.6808, 0.8529, 0.5, 0.8529, 0.5, 0.8529, 0.6808, 0.8235, 0.6808, 0.8235, 0.5, 0.8235, 0.5, 0.8235, 0.6808, 0.7941, 0.6808, 0.7941, 0.5, 0.7941, 0.5, 0.7941, 0.6808, 0.7647, 0.6808, 0.7647, 0.5, 0.7647, 0.5, 0.7647, 0.6808, 0.7353, 0.6808, 0.7353, 0.5, 0.7353, 0.5, 0.7353, 0.6808, 0.7059, 0.6808, 0.7059, 0.5, 0.7059, 0.5, 0.7059, 0.6808, 0.6765, 0.6808, 0.6765, 0.5, 0.6765, 0.5, 0.6765, 0.6808, 0.6471, 0.6808, 0.6471, 0.5, 0.6471, 0.5, 0.6471, 0.6808, 0.6176, 0.6808, 0.6176, 0.5, 0.6176, 0.5, 0.6176, 0.6808, 0.5882, 0.6808, 0.5882, 0.5, 0.5882, 0.5, 0.5882, 0.6808, 0.5588, 0.6808, 0.5588, 0.5, 0.5588, 0.5, 0.5588, 0.6808, 0.5294, 0.6808, 0.5294, 0.5, 0.5294, 0.5, 0.5294, 0.6808, 0.5, 0.6808, 0.5, 0.5, 0.5, 0.5, 0.5, 0.6808, 0.4706, 0.6808, 0.4706, 0.5, 0.4706, 0.5, 0.4706, 0.6808, 0.4412, 0.6808, 0.4412, 0.5, 0.4412, 0.5, 0.4412, 0.6808, 0.4118, 0.6808, 0.4118, 0.5, 0.4118, 0.5, 0.4118, 0.6808, 0.3824, 0.6808, 0.3824, 0.5, 0.3824, 0.5, 0.3824, 0.6808, 0.3529, 0.6808, 0.3529, 0.5, 0.3529, 0.5, 0.3529, 0.6808, 0.3235, 0.6808, 0.3235, 0.5, 0.3235, 0.5, 0.3235, 0.6808, 0.2941, 0.6808, 0.2941, 0.5, 0.2941, 0.5, 0.2941, 0.6808, 0.2647, 0.6808, 0.2647, 0.5, 0.2647, 0.5, 0.2647, 0.6808, 0.2353, 0.6808, 0.2353, 0.5, 0.2353, 0.5, 0.2353, 0.6808, 0.2059, 0.6808, 0.2059, 0.5, 0.2059, 0.5, 0.2059, 0.6808, 0.1765, 0.6808, 0.1765, 0.5, 0.1765, 0.5, 0.1765, 0.6808, 0.1471, 0.6808, 0.1471, 0.5, 0.1471, 0.5, 0.1471, 0.6808, 0.1176, 0.6808, 0.1176, 0.5, 0.1176, 0.5, 0.1176, 0.6808, 0.08823, 0.6808, 0.08823, 0.5, 0.08823, 0.5, 0.08823, 0.6808, 0.05882, 0.6808, 0.05882, 0.5, 0.05882, 0.5, 0.05882, 0.6808, 0.02941, 0.6808, 0.02941, 0.5, 0.02941, 0.5, 0.02941, 0.6808, -4.21e-07, 0.6808, -4.21e-07, 0.5, 0.75, 0.49, 0.7941, 0.4859, 0.8367, 0.4738, 0.8763, 0.4541, 0.9117, 0.4274, 0.9415, 0.3946, 0.9648, 0.357, 0.9808, 0.3157, 0.989, 0.2721, 0.989, 0.2279, 0.9808, 0.1843, 0.9648, 0.143, 0.9415, 0.1054, 0.9117, 0.07264, 0.8763, 0.04595, 0.8367, 0.02621, 0.7941, 0.01409, 0.75, 0.01, 0.7059, 0.01409, 0.6633, 0.02621, 0.6237, 0.04595, 0.5883, 0.07264, 0.5585, 0.1054, 0.5352, 0.143, 0.5192, 0.1843, 0.511, 0.2279, 0.511, 0.2721, 0.5192, 0.3157, 0.5352, 0.357, 0.5585, 0.3946, 0.5883, 0.4274, 0.6237, 0.4541, 0.6633, 0.4738, 0.7059, 0.4859, 0.9412, 0.5, 0.9118, 0.5, 0.9118, 0.5, 0.9412, 0.5, 0.6765, 0.5, 0.6471, 0.5, 0.6471, 0.5, 0.6765, 0.5, 0.4118, 0.5, 0.3824, 0.5, 0.3824, 0.5, 0.4118, 0.5, 0.1471, 0.5, 0.1176, 0.5, 0.1176, 0.5, 0.1471, 0.5, 0.7941, 0.5, 0.7647, 0.5, 0.7647, 0.5, 0.7941, 0.5, 0.5294, 0.5, 0.5, 0.5, 0.5, 0.5, 0.5294, 0.5, 0.2647, 0.5, 0.2353, 0.5, 0.2353, 0.5, 0.2647, 0.5, 0.9118, 0.5, 0.8824, 0.5, 0.8824, 0.5, 0.9118, 0.5, 0.6471, 0.5, 0.6176, 0.5, 0.6176, 0.5, 0.6471, 0.5, 0.3824, 0.5, 0.3529, 0.5, 0.3529, 0.5, 0.3824, 0.5, 0.1176, 0.5, 0.08823, 0.5, 0.08823, 0.5, 0.1176, 0.5, 0.7647, 0.5, 0.7353, 0.5, 0.7353, 0.5, 0.7647, 0.5, 0.5, 0.5, 0.4706, 0.5, 0.4706, 0.5, 0.5, 0.5, 0.2353, 0.5, 0.2059, 0.5, 0.2059, 0.5, 0.2353, 0.5, 0.8824, 0.5, 0.8529, 0.5, 0.8529, 0.5, 0.8824, 0.5, 0.6176, 0.5, 0.5882, 0.5, 0.5882, 0.5, 0.6176, 0.5, 0.3529, 0.5, 0.3235, 0.5, 0.3235, 0.5, 0.3529, 0.5, 1.0, 0.5, 0.9706, 0.5, 0.9706, 0.5, 1.0, 0.5, 0.08823, 0.5, 0.05882, 0.5, 0.05882, 0.5, 0.08823, 0.5, 0.7353, 0.5, 0.7059, 0.5, 0.7059, 0.5, 0.7353, 0.5, 0.4706, 0.5, 0.4412, 0.5, 0.4412, 0.5, 0.4706, 0.5, 0.2059, 0.5, 0.1765, 0.5, 0.1765, 0.5, 0.2059, 0.5, 0.8529, 0.5, 0.8235, 0.5, 0.8235, 0.5, 0.8529, 0.5, 0.5882, 0.5, 0.5588, 0.5, 0.5588, 0.5, 0.5882, 0.5, 0.3235, 0.5, 0.2941, 0.5, 0.2941, 0.5, 0.3235, 0.5, 0.05882, 0.5, 0.02941, 0.5, 0.02941, 0.5, 0.05882, 0.5, 0.9706, 0.5, 0.9412, 0.5, 0.9412, 0.5, 0.9706, 0.5, 0.7059, 0.5, 0.6765, 0.5, 0.6765, 0.5, 0.7059, 0.5, 0.4412, 0.5, 0.4118, 0.5, 0.4118, 0.5, 0.4412, 0.5, 0.1765, 0.5, 0.1471, 0.5, 0.1471, 0.5, 0.1765, 0.5, 0.8235, 0.5, 0.7941, 0.5, 0.7941, 0.5, 0.8235, 0.5, 0.5588, 0.5, 0.5294, 0.5, 0.5294, 0.5, 0.5588, 0.5, 0.2941, 0.5, 0.2647, 0.5, 0.2647, 0.5, 0.2941, 0.5])
me_001.update()

# ---- objects
ob_x = bpy.data.objects.new('Цилиндр', me_x)
ob_001 = bpy.data.objects.new('Цилиндр.001', me_001)

# ---- transforms, parenting, visibility, modifiers, constraints
ob_x.location = (0.08033, -0.01369, 2.875)
ob_x.scale = (2.497, 2.497, 2.497)
ob_001.location = (0.0, 0.0, 7.69)
ob_001.scale = (2.778, 2.778, 2.778)

# ---- collection membership
col_collection.objects.link(ob_x)
col_collection.objects.link(ob_001)

# ---- scene / render settings (as saved in the file)
scene.frame_start = 1; scene.frame_end = 250; scene.frame_set(13)
scene.render.engine = 'BLENDER_EEVEE_NEXT'
scene.cycles.sampling_pattern = 'TABULATED_SOBOL'
bpy.context.view_layer.update()

# ---- added for rendering (the .blend has no active camera and no usable light): camera, sun
cam_auto = bpy.data.cameras.new('AutoCamera')
cam_auto.lens = 50.0
cam_auto.sensor_width = 36.0
cam_auto.clip_end = 1000.0
ob_auto_camera = bpy.data.objects.new('AutoCamera', cam_auto)
scene.collection.objects.link(ob_auto_camera)
ob_auto_camera.location = (14.1486, -16.9783, 15.9079)
ob_auto_camera.rotation_euler = (1.09748, -7.21219e-08, 0.694738)
scene.camera = ob_auto_camera
light_auto_sun = bpy.data.lights.new('AutoSun', 'SUN')
light_auto_sun.energy = 3.0
light_auto_sun.angle = 0.0523599
ob_auto_sun = bpy.data.objects.new('AutoSun', light_auto_sun)
scene.collection.objects.link(ob_auto_sun)
ob_auto_sun.rotation_euler = (0.872665, 0.174533, 0.523599)
bpy.context.view_layer.update()
